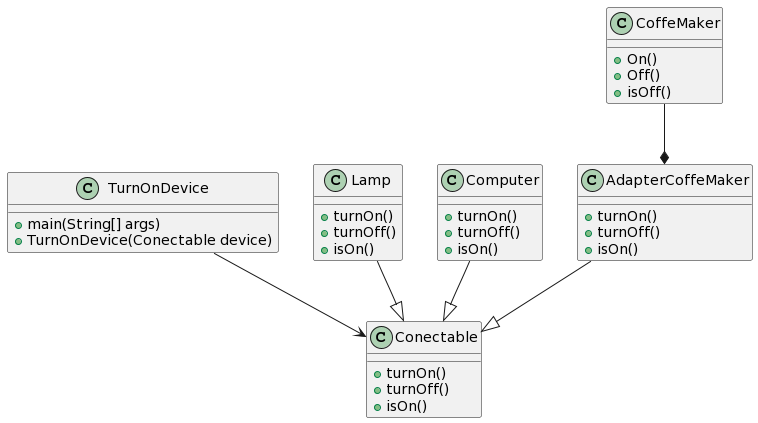

The diagram above was rendered by PlantUML. Its source (embedded in the PNG):
@startuml
class TurnOnDevice{
+main(String[] args)
+TurnOnDevice(Conectable device)
}

class Conectable{
+turnOn()
+turnOff()
+isOn()
}

class Lamp{
+turnOn()
+turnOff()
+isOn()
}

class Computer{
+turnOn()
+turnOff()
+isOn()
}

class CoffeMaker{
+On()
+Off()
+isOff()
}

class AdapterCoffeMaker{
+turnOn()
+turnOff()
+isOn()
}

TurnOnDevice --> Conectable
Lamp --|> Conectable
Computer--|> Conectable
AdapterCoffeMaker --|> Conectable
CoffeMaker--* AdapterCoffeMaker
@enduml